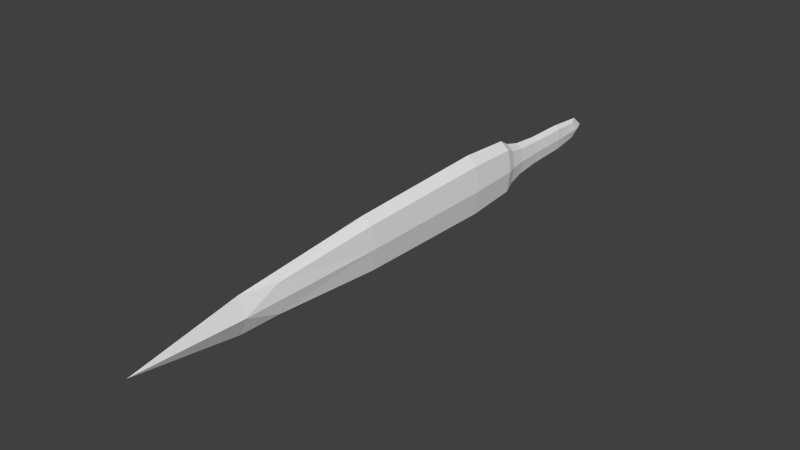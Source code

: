 # Source: swordAnim_1.blend  (saved by Blender 2.74.0; exported with 4.5.12 LTS)
import bpy
from mathutils import Matrix  # noqa: F401  (used for matrix-valued properties, if any)

bpy.ops.wm.read_factory_settings(use_empty=True)
scene = bpy.context.scene
scene.name = 'Scene'

# ---- collections
col_collection_1 = bpy.data.collections.new('Collection 1'); scene.collection.children.link(col_collection_1)

# ---- world
world_world = bpy.data.worlds.new('World'); scene.world = world_world
world_world.color = (0.05088, 0.05088, 0.05088)
world_world.use_sun_shadow = False
world_world.sun_shadow_jitter_overblur = 0.0
world_world.cycles.sampling_method = 'MANUAL'
world_world.cycles.sample_map_resolution = 256

# ---- meshes
me_cube = bpy.data.meshes.new('Cube')
me_cube.from_pydata([(-0.1286, 6.859, -5.73e-09), (0.0, 9.497, 0.0), (0.1286, 6.859, -5.73e-09), (0.0, 4.76, -0.3051), (2.439e-09, 6.859, -0.3021), (-2.439e-09, 6.859, 0.3021), (0.0, 4.473, -0.1881), (0.0, 4.76, 0.3051), (0.1299, 4.76, 0.0), (-0.1299, 4.76, 0.0), (0.0, 3.743, -0.1505), (0.0, 4.473, 0.1881), (0.08005, 4.473, 0.0), (-0.08005, 4.473, 0.0), (0.0, 3.221, 0.0), (0.0, 3.743, 0.1505), (0.06406, 3.743, 0.0), (-0.06406, 3.743, 0.0), (-0.1464, 5.323, -1.432e-09), (-0.09645, 6.859, 0.2266), (-0.07891, 8.376, -1.432e-09), (-0.09645, 6.859, -0.2266), (-6.097e-10, 8.376, 0.1854), (0.07891, 8.376, -1.432e-09), (6.097e-10, 8.376, -0.1854), (0.09645, 6.859, 0.2266), (0.1464, 5.323, -1.432e-09), (0.09645, 6.859, -0.2266), (-6.097e-10, 5.323, 0.344), (6.097e-10, 5.323, -0.344), (-0.1005, 4.649, 0.0), (0.1005, 4.649, 0.0), (0.0, 4.649, 0.2361), (0.0, 4.649, -0.2361), (-0.09739, 4.76, -0.2288), (0.09739, 4.76, -0.2288), (0.09739, 4.76, 0.2288), (-0.09739, 4.76, 0.2288), (-0.06806, 4.186, 0.0), (0.06806, 4.186, 0.0), (0.0, 4.186, 0.1599), (0.0, 4.186, -0.1599), (-0.06004, 4.473, -0.1411), (0.06004, 4.473, -0.1411), (0.06004, 4.473, 0.1411), (-0.06004, 4.473, 0.1411), (-0.04805, 3.352, 0.0), (0.04805, 3.352, 0.0), (0.0, 3.352, 0.1129), (0.0, 3.352, -0.1129), (-0.04805, 3.743, -0.1129), (0.04805, 3.743, -0.1129), (0.04805, 3.743, 0.1129), (-0.04805, 3.743, 0.1129), (-0.1098, 5.323, -0.258), (-0.1098, 5.323, 0.258), (-0.06365, 7.983, -0.1495), (-0.06365, 7.983, 0.1495), (0.1098, 5.323, -0.258), (0.1098, 5.323, 0.258), (0.06365, 7.983, -0.1495), (0.06365, 7.983, 0.1495), (-0.07538, 4.649, -0.1771), (-0.07538, 4.649, 0.1771), (0.07538, 4.649, 0.1771), (0.07538, 4.649, -0.1771), (-0.05105, 4.186, -0.1199), (-0.05105, 4.186, 0.1199), (0.05105, 4.186, 0.1199), (0.05105, 4.186, -0.1199), (-0.03559, 3.453, -0.08362), (-0.03559, 3.453, 0.08362), (0.03559, 3.453, 0.08362), (0.03559, 3.453, -0.08362)], [], [(18, 55, 19), (0, 19, 57), (0, 20, 56), (21, 54, 18), (20, 57, 22), (22, 61, 23), (23, 60, 24), (24, 56, 20), (2, 23, 61), (25, 59, 26), (26, 58, 27), (2, 27, 60), (34, 54, 29), (29, 58, 35), (3, 35, 65), (3, 33, 62), (29, 54, 21), (4, 21, 56), (4, 24, 60), (27, 58, 29), (28, 59, 25), (5, 25, 61), (5, 22, 57), (19, 55, 28), (42, 62, 33), (33, 65, 43), (6, 43, 69), (6, 41, 66), (36, 59, 28), (28, 55, 37), (7, 37, 63), (7, 32, 64), (35, 58, 26), (26, 59, 36), (8, 36, 64), (8, 31, 65), (37, 55, 18), (18, 54, 34), (9, 34, 62), (9, 30, 63), (50, 66, 41), (41, 69, 51), (10, 51, 73), (10, 49, 70), (44, 64, 32), (32, 63, 45), (11, 45, 67), (11, 40, 68), (43, 65, 31), (31, 64, 44), (12, 44, 68), (12, 39, 69), (45, 63, 30), (30, 62, 42), (13, 42, 66), (13, 38, 67), (14, 47, 72), (14, 48, 71), (14, 46, 70), (14, 49, 73), (52, 68, 40), (40, 67, 53), (15, 53, 71), (15, 48, 72), (51, 69, 39), (39, 68, 52), (16, 52, 72), (16, 47, 73), (53, 67, 38), (38, 66, 50), (17, 50, 70), (17, 46, 71), (0, 18, 19), (20, 0, 57), (21, 0, 56), (0, 21, 18), (1, 20, 22), (1, 22, 23), (1, 23, 24), (1, 24, 20), (25, 2, 61), (2, 25, 26), (2, 26, 27), (23, 2, 60), (3, 34, 29), (3, 29, 35), (33, 3, 65), (34, 3, 62), (4, 29, 21), (24, 4, 56), (27, 4, 60), (4, 27, 29), (5, 28, 25), (22, 5, 61), (19, 5, 57), (5, 19, 28), (6, 42, 33), (6, 33, 43), (41, 6, 69), (42, 6, 66), (7, 36, 28), (7, 28, 37), (32, 7, 63), (36, 7, 64), (8, 35, 26), (8, 26, 36), (31, 8, 64), (35, 8, 65), (9, 37, 18), (9, 18, 34), (30, 9, 62), (37, 9, 63), (10, 50, 41), (10, 41, 51), (49, 10, 73), (50, 10, 70), (11, 44, 32), (11, 32, 45), (40, 11, 67), (44, 11, 68), (12, 43, 31), (12, 31, 44), (39, 12, 68), (43, 12, 69), (13, 45, 30), (13, 30, 42), (38, 13, 66), (45, 13, 67), (48, 14, 72), (46, 14, 71), (49, 14, 70), (47, 14, 73), (15, 52, 40), (15, 40, 53), (48, 15, 71), (52, 15, 72), (16, 51, 39), (16, 39, 52), (47, 16, 72), (51, 16, 73), (17, 53, 38), (17, 38, 50), (46, 17, 70), (53, 17, 71)])
me_cube.use_remesh_preserve_volume = False
me_cube.use_remesh_preserve_attributes = False
me_cube.use_mirror_vertex_groups = False
me_cube.update()

# ---- objects
ob_cube = bpy.data.objects.new('Cube', me_cube)

# ---- transforms, parenting, visibility, modifiers, constraints
ob_cube.location = (0.0, 4.768e-07, 0.0)
ob_cube.rotation_euler = (3.153, -0.0, 0.0)
ob_cube.lineart.crease_threshold = 0.0

# ---- collection membership
col_collection_1.objects.link(ob_cube)

# ---- scene / render settings (as saved in the file)
scene.frame_start = 1; scene.frame_end = 11; scene.frame_set(11)
scene.render.engine = 'BLENDER_EEVEE_NEXT'
scene.render.resolution_percentage = 50
scene.render.dither_intensity = 0.0
scene.cycles.use_denoising = False
scene.cycles.samples = 10
scene.cycles.sampling_pattern = 'TABULATED_SOBOL'
scene.cycles.light_sampling_threshold = 0.0
scene.cycles.use_adaptive_sampling = False
scene.cycles.use_light_tree = False
scene.cycles.blur_glossy = 0.0
scene.cycles.pixel_filter_type = 'GAUSSIAN'
scene.cycles.sample_clamp_indirect = 0.0
scene.view_settings.view_transform = 'Standard'
bpy.context.view_layer.update()

# ---- added for rendering (the .blend has no active camera and no usable light): camera, sun
cam_auto = bpy.data.cameras.new('AutoCamera')
cam_auto.lens = 50.0
cam_auto.sensor_width = 36.0
cam_auto.clip_end = 1000.0
ob_auto_camera = bpy.data.objects.new('AutoCamera', cam_auto)
scene.collection.objects.link(ob_auto_camera)
ob_auto_camera.location = (5.86215, -13.3934, 4.61685)
ob_auto_camera.rotation_euler = (1.09748, -7.21219e-08, 0.694738)
scene.camera = ob_auto_camera
light_auto_sun = bpy.data.lights.new('AutoSun', 'SUN')
light_auto_sun.energy = 3.0
light_auto_sun.angle = 0.0523599
ob_auto_sun = bpy.data.objects.new('AutoSun', light_auto_sun)
scene.collection.objects.link(ob_auto_sun)
ob_auto_sun.rotation_euler = (0.872665, 0.174533, 0.523599)
bpy.context.view_layer.update()
